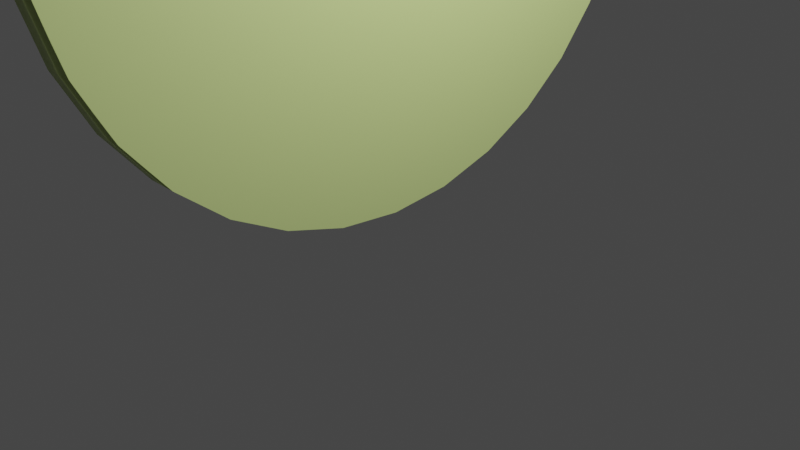 # Source: Jam_Lab_Multimedia.blend  (saved by Blender 3.1.7; exported with 4.5.12 LTS)
import bpy
from mathutils import Matrix  # noqa: F401  (used for matrix-valued properties, if any)

bpy.ops.wm.read_factory_settings(use_empty=True)
scene = bpy.context.scene
scene.name = 'Scene'

# ---- collections
col_collection = bpy.data.collections.new('Collection'); scene.collection.children.link(col_collection)

# ---- materials (node trees are filled in below, after node groups)
mat_material_006 = bpy.data.materials.new('Material.006')
mat_material_006.use_transparent_shadow = False
mat_material_003 = bpy.data.materials.new('Material.003')
mat_material_003.use_transparent_shadow = False
mat_material_001 = bpy.data.materials.new('Material.001')
mat_material_001.use_transparent_shadow = False
mat_material_002 = bpy.data.materials.new('Material.002')
mat_material_002.use_transparent_shadow = False
mat_material_005 = bpy.data.materials.new('Material.005')
mat_material_005.use_transparent_shadow = False

# ---- material node trees
mat_material_006.use_nodes = True; mat_material_006.node_tree.nodes.clear()
_N = mat_material_006.node_tree.nodes; _L = mat_material_006.node_tree.links
n0 = _N.new('ShaderNodeBsdfPrincipled'); n0.name = 'Principled BSDF'; n0.location = (10, 300)
n0.distribution = 'GGX'
n0.subsurface_method = 'RANDOM_WALK_SKIN'
n0.inputs[0].default_value = (0.8087, 1.0, 0.3685, 1.0)
n0.inputs[3].default_value = 1.45
n0.inputs[27].default_value = (0.0, 0.0, 0.0, 1.0)
n0.inputs[28].default_value = 1.0
n1 = _N.new('ShaderNodeOutputMaterial'); n1.name = 'Material Output'; n1.location = (300, 300)
_L.new(n0.outputs[0], n1.inputs[0])
n1.is_active_output = True
mat_material_003.use_nodes = True; mat_material_003.node_tree.nodes.clear()
_N = mat_material_003.node_tree.nodes; _L = mat_material_003.node_tree.links
n0 = _N.new('ShaderNodeBsdfPrincipled'); n0.name = 'Principled BSDF'; n0.location = (10, 300)
n0.distribution = 'GGX'
n0.subsurface_method = 'RANDOM_WALK_SKIN'
n0.inputs[0].default_value = (0.448, 0.4085, 0.1054, 1.0)
n0.inputs[3].default_value = 1.45
n0.inputs[27].default_value = (0.0, 0.0, 0.0, 1.0)
n0.inputs[28].default_value = 1.0
n1 = _N.new('ShaderNodeOutputMaterial'); n1.name = 'Material Output'; n1.location = (300, 300)
_L.new(n0.outputs[0], n1.inputs[0])
n1.is_active_output = True
mat_material_001.use_nodes = True; mat_material_001.node_tree.nodes.clear()
_N = mat_material_001.node_tree.nodes; _L = mat_material_001.node_tree.links
n0 = _N.new('ShaderNodeBsdfPrincipled'); n0.name = 'Principled BSDF'; n0.location = (10, 300)
n0.distribution = 'GGX'
n0.subsurface_method = 'RANDOM_WALK_SKIN'
n0.inputs[0].default_value = (0.448, 0.3364, 0.0, 1.0)
n0.inputs[3].default_value = 1.45
n0.inputs[27].default_value = (0.0, 0.0, 0.0, 1.0)
n0.inputs[28].default_value = 1.0
n1 = _N.new('ShaderNodeOutputMaterial'); n1.name = 'Material Output'; n1.location = (300, 300)
_L.new(n0.outputs[0], n1.inputs[0])
n1.is_active_output = True
mat_material_002.use_nodes = True; mat_material_002.node_tree.nodes.clear()
_N = mat_material_002.node_tree.nodes; _L = mat_material_002.node_tree.links
n0 = _N.new('ShaderNodeBsdfPrincipled'); n0.name = 'Principled BSDF'; n0.location = (10, 300)
n0.distribution = 'GGX'
n0.subsurface_method = 'RANDOM_WALK_SKIN'
n0.inputs[0].default_value = (0.134, 0.2515, 0.2738, 1.0)
n0.inputs[3].default_value = 1.45
n0.inputs[27].default_value = (0.0, 0.0, 0.0, 1.0)
n0.inputs[28].default_value = 1.0
n1 = _N.new('ShaderNodeOutputMaterial'); n1.name = 'Material Output'; n1.location = (300, 300)
_L.new(n0.outputs[0], n1.inputs[0])
n1.is_active_output = True
mat_material_005.use_nodes = True; mat_material_005.node_tree.nodes.clear()
_N = mat_material_005.node_tree.nodes; _L = mat_material_005.node_tree.links
n0 = _N.new('ShaderNodeBsdfPrincipled'); n0.name = 'Principled BSDF'; n0.location = (10, 300)
n0.distribution = 'GGX'
n0.subsurface_method = 'RANDOM_WALK_SKIN'
n0.inputs[0].default_value = (0.01739, 0.01739, 0.01739, 1.0)
n0.inputs[3].default_value = 1.45
n0.inputs[27].default_value = (0.0, 0.0, 0.0, 1.0)
n0.inputs[28].default_value = 1.0
n1 = _N.new('ShaderNodeOutputMaterial'); n1.name = 'Material Output'; n1.location = (300, 300)
_L.new(n0.outputs[0], n1.inputs[0])
n1.is_active_output = True

# ---- world
world_world = bpy.data.worlds.new('World'); scene.world = world_world
world_world.use_nodes = True; world_world.node_tree.nodes.clear()
_N = world_world.node_tree.nodes; _L = world_world.node_tree.links
n0 = _N.new('ShaderNodeOutputWorld'); n0.name = 'World Output'; n0.location = (300, 300)
n1 = _N.new('ShaderNodeBackground'); n1.name = 'Background'; n1.location = (10, 300)
n1.inputs[0].default_value = (0.05088, 0.05088, 0.05088, 1.0)
_L.new(n1.outputs[0], n0.inputs[0])
n0.is_active_output = True
world_world.color = (0.05088, 0.05088, 0.05088)
world_world.use_sun_shadow = False
world_world.sun_shadow_jitter_overblur = 0.0

# ---- cameras
cam_camera = bpy.data.cameras.new('Camera')
cam_camera.clip_end = 100.0
cam_camera.ortho_scale = 7.314

# ---- lights
light_light = bpy.data.lights.new('Light', 'POINT')
light_light.transmission_factor = 0.0
light_light.energy = 1000.0
light_light.shadow_soft_size = 0.1
light_light.shadow_maximum_resolution = 0.006
light_light.use_absolute_resolution = True

# ---- meshes
me_cylinder = bpy.data.meshes.new('Cylinder')
me_cylinder.from_pydata([(0.0, 1.0, -1.0), (0.0, 1.0, 1.0), (0.1951, 0.9808, -1.0), (0.1951, 0.9808, 1.0), (0.3827, 0.9239, -1.0), (0.3827, 0.9239, 1.0), (0.5556, 0.8315, -1.0), (0.5556, 0.8315, 1.0), (0.7071, 0.7071, -1.0), (0.7071, 0.7071, 1.0), (0.8315, 0.5556, -1.0), (0.8315, 0.5556, 1.0), (0.9239, 0.3827, -1.0), (0.9239, 0.3827, 1.0), (0.9808, 0.1951, -1.0), (0.9808, 0.1951, 1.0), (1.0, -4.371e-08, -1.0), (1.0, -4.371e-08, 1.0), (0.9808, -0.1951, -1.0), (0.9808, -0.1951, 1.0), (0.9239, -0.3827, -1.0), (0.9239, -0.3827, 1.0), (0.8315, -0.5556, -1.0), (0.8315, -0.5556, 1.0), (0.7071, -0.7071, -1.0), (0.7071, -0.7071, 1.0), (0.5556, -0.8315, -1.0), (0.5556, -0.8315, 1.0), (0.3827, -0.9239, -1.0), (0.3827, -0.9239, 1.0), (0.1951, -0.9808, -1.0), (0.1951, -0.9808, 1.0), (-8.742e-08, -1.0, -1.0), (-8.742e-08, -1.0, 1.0), (-0.1951, -0.9808, -1.0), (-0.1951, -0.9808, 1.0), (-0.3827, -0.9239, -1.0), (-0.3827, -0.9239, 1.0), (-0.5556, -0.8315, -1.0), (-0.5556, -0.8315, 1.0), (-0.7071, -0.7071, -1.0), (-0.7071, -0.7071, 1.0), (-0.8315, -0.5556, -1.0), (-0.8315, -0.5556, 1.0), (-0.9239, -0.3827, -1.0), (-0.9239, -0.3827, 1.0), (-0.9808, -0.1951, -1.0), (-0.9808, -0.1951, 1.0), (-1.0, 1.192e-08, -1.0), (-1.0, 1.192e-08, 1.0), (-0.9808, 0.1951, -1.0), (-0.9808, 0.1951, 1.0), (-0.9239, 0.3827, -1.0), (-0.9239, 0.3827, 1.0), (-0.8315, 0.5556, -1.0), (-0.8315, 0.5556, 1.0), (-0.7071, 0.7071, -1.0), (-0.7071, 0.7071, 1.0), (-0.5556, 0.8315, -1.0), (-0.5556, 0.8315, 1.0), (-0.3827, 0.9239, -1.0), (-0.3827, 0.9239, 1.0), (-0.1951, 0.9808, -1.0), (-0.1951, 0.9808, 1.0)], [], [(0, 1, 3, 2), (2, 3, 5, 4), (4, 5, 7, 6), (6, 7, 9, 8), (8, 9, 11, 10), (10, 11, 13, 12), (12, 13, 15, 14), (14, 15, 17, 16), (16, 17, 19, 18), (18, 19, 21, 20), (20, 21, 23, 22), (22, 23, 25, 24), (24, 25, 27, 26), (26, 27, 29, 28), (28, 29, 31, 30), (30, 31, 33, 32), (32, 33, 35, 34), (34, 35, 37, 36), (36, 37, 39, 38), (38, 39, 41, 40), (40, 41, 43, 42), (42, 43, 45, 44), (44, 45, 47, 46), (46, 47, 49, 48), (48, 49, 51, 50), (50, 51, 53, 52), (52, 53, 55, 54), (54, 55, 57, 56), (56, 57, 59, 58), (58, 59, 61, 60), (3, 1, 63, 61, 59, 57, 55, 53, 51, 49, 47, 45, 43, 41, 39, 37, 35, 33, 31, 29, 27, 25, 23, 21, 19, 17, 15, 13, 11, 9, 7, 5), (60, 61, 63, 62), (62, 63, 1, 0), (0, 2, 4, 6, 8, 10, 12, 14, 16, 18, 20, 22, 24, 26, 28, 30, 32, 34, 36, 38, 40, 42, 44, 46, 48, 50, 52, 54, 56, 58, 60, 62)])
me_cylinder.polygons.foreach_set('use_smooth', [True] * 34)
me_cylinder.polygons.foreach_set('material_index', [1, 1, 1, 1, 1, 1, 1, 1, 1, 1, 1, 1, 1, 1, 1, 1, 1, 1, 1, 1, 1, 1, 1, 1, 1, 1, 1, 1, 1, 1, 0, 1, 1, 0])
_uv = me_cylinder.uv_layers.new(name='UVMap')
_uv.uv.foreach_set('vector', [1.0, 0.5, 1.0, 1.0, 0.9688, 1.0, 0.9688, 0.5, 0.9688, 0.5, 0.9688, 1.0, 0.9375, 1.0, 0.9375, 0.5, 0.9375, 0.5, 0.9375, 1.0, 0.9062, 1.0, 0.9062, 0.5, 0.9062, 0.5, 0.9062, 1.0, 0.875, 1.0, 0.875, 0.5, 0.875, 0.5, 0.875, 1.0, 0.8438, 1.0, 0.8438, 0.5, 0.8438, 0.5, 0.8438, 1.0, 0.8125, 1.0, 0.8125, 0.5, 0.8125, 0.5, 0.8125, 1.0, 0.7812, 1.0, 0.7812, 0.5, 0.7812, 0.5, 0.7812, 1.0, 0.75, 1.0, 0.75, 0.5, 0.75, 0.5, 0.75, 1.0, 0.7188, 1.0, 0.7188, 0.5, 0.7188, 0.5, 0.7188, 1.0, 0.6875, 1.0, 0.6875, 0.5, 0.6875, 0.5, 0.6875, 1.0, 0.6562, 1.0, 0.6562, 0.5, 0.6562, 0.5, 0.6562, 1.0, 0.625, 1.0, 0.625, 0.5, 0.625, 0.5, 0.625, 1.0, 0.5938, 1.0, 0.5938, 0.5, 0.5938, 0.5, 0.5938, 1.0, 0.5625, 1.0, 0.5625, 0.5, 0.5625, 0.5, 0.5625, 1.0, 0.5312, 1.0, 0.5312, 0.5, 0.5312, 0.5, 0.5312, 1.0, 0.5, 1.0, 0.5, 0.5, 0.5, 0.5, 0.5, 1.0, 0.4688, 1.0, 0.4688, 0.5, 0.4688, 0.5, 0.4688, 1.0, 0.4375, 1.0, 0.4375, 0.5, 0.4375, 0.5, 0.4375, 1.0, 0.4062, 1.0, 0.4062, 0.5, 0.4062, 0.5, 0.4062, 1.0, 0.375, 1.0, 0.375, 0.5, 0.375, 0.5, 0.375, 1.0, 0.3438, 1.0, 0.3438, 0.5, 0.3438, 0.5, 0.3438, 1.0, 0.3125, 1.0, 0.3125, 0.5, 0.3125, 0.5, 0.3125, 1.0, 0.2812, 1.0, 0.2812, 0.5, 0.2812, 0.5, 0.2812, 1.0, 0.25, 1.0, 0.25, 0.5, 0.25, 0.5, 0.25, 1.0, 0.2188, 1.0, 0.2188, 0.5, 0.2188, 0.5, 0.2188, 1.0, 0.1875, 1.0, 0.1875, 0.5, 0.1875, 0.5, 0.1875, 1.0, 0.1562, 1.0, 0.1562, 0.5, 0.1562, 0.5, 0.1562, 1.0, 0.125, 1.0, 0.125, 0.5, 0.125, 0.5, 0.125, 1.0, 0.09375, 1.0, 0.09375, 0.5, 0.09375, 0.5, 0.09375, 1.0, 0.0625, 1.0, 0.0625, 0.5, 0.2968, 0.4854, 0.25, 0.49, 0.2032, 0.4854, 0.1582, 0.4717, 0.1167, 0.4496, 0.08029, 0.4197, 0.05045, 0.3833, 0.02827, 0.3418, 0.01461, 0.2968, 0.01, 0.25, 0.01461, 0.2032, 0.02827, 0.1582, 0.05045, 0.1167, 0.08029, 0.08029, 0.1167, 0.05045, 0.1582, 0.02827, 0.2032, 0.01461, 0.25, 0.01, 0.2968, 0.01461, 0.3418, 0.02827, 0.3833, 0.05045, 0.4197, 0.08029, 0.4496, 0.1167, 0.4717, 0.1582, 0.4854, 0.2032, 0.49, 0.25, 0.4854, 0.2968, 0.4717, 0.3418, 0.4496, 0.3833, 0.4197, 0.4197, 0.3833, 0.4496, 0.3418, 0.4717, 0.0625, 0.5, 0.0625, 1.0, 0.03125, 1.0, 0.03125, 0.5, 0.03125, 0.5, 0.03125, 1.0, 0.0, 1.0, 0.0, 0.5, 0.75, 0.49, 0.7968, 0.4854, 0.8418, 0.4717, 0.8833, 0.4496, 0.9197, 0.4197, 0.9496, 0.3833, 0.9717, 0.3418, 0.9854, 0.2968, 0.99, 0.25, 0.9854, 0.2032, 0.9717, 0.1582, 0.9496, 0.1167, 0.9197, 0.08029, 0.8833, 0.05045, 0.8418, 0.02827, 0.7968, 0.01461, 0.75, 0.01, 0.7032, 0.01461, 0.6582, 0.02827, 0.6167, 0.05045, 0.5803, 0.08029, 0.5504, 0.1167, 0.5283, 0.1582, 0.5146, 0.2032, 0.51, 0.25, 0.5146, 0.2968, 0.5283, 0.3418, 0.5504, 0.3833, 0.5803, 0.4197, 0.6167, 0.4496, 0.6582, 0.4717, 0.7032, 0.4854])
me_cylinder.materials.append(mat_material_006)
me_cylinder.materials.append(mat_material_003)
me_cylinder.use_remesh_fix_poles = True
me_cylinder.use_remesh_preserve_attributes = False
me_cylinder.update()
me_cylinder_001 = bpy.data.meshes.new('Cylinder.001')
me_cylinder_001.from_pydata([(0.0, 1.0, -1.0), (0.0, 1.0, 1.0), (0.1951, 0.9808, -1.0), (0.1951, 0.9808, 1.0), (0.3827, 0.9239, -1.0), (0.3827, 0.9239, 1.0), (0.5556, 0.8315, -1.0), (0.5556, 0.8315, 1.0), (0.7071, 0.7071, -1.0), (0.7071, 0.7071, 1.0), (0.8315, 0.5556, -1.0), (0.8315, 0.5556, 1.0), (0.9239, 0.3827, -1.0), (0.9239, 0.3827, 1.0), (0.9808, 0.1951, -1.0), (0.9808, 0.1951, 1.0), (1.0, -4.371e-08, -1.0), (1.0, -4.371e-08, 1.0), (0.9808, -0.1951, -1.0), (0.9808, -0.1951, 1.0), (0.9239, -0.3827, -1.0), (0.9239, -0.3827, 1.0), (0.8315, -0.5556, -1.0), (0.8315, -0.5556, 1.0), (0.7071, -0.7071, -1.0), (0.7071, -0.7071, 1.0), (0.5556, -0.8315, -1.0), (0.5556, -0.8315, 1.0), (0.3827, -0.9239, -1.0), (0.3827, -0.9239, 1.0), (0.1951, -0.9808, -1.0), (0.1951, -0.9808, 1.0), (-8.742e-08, -1.0, -1.0), (-8.742e-08, -1.0, 1.0), (-0.1951, -0.9808, -1.0), (-0.1951, -0.9808, 1.0), (-0.3827, -0.9239, -1.0), (-0.3827, -0.9239, 1.0), (-0.5556, -0.8315, -1.0), (-0.5556, -0.8315, 1.0), (-0.7071, -0.7071, -1.0), (-0.7071, -0.7071, 1.0), (-0.8315, -0.5556, -1.0), (-0.8315, -0.5556, 1.0), (-0.9239, -0.3827, -1.0), (-0.9239, -0.3827, 1.0), (-0.9808, -0.1951, -1.0), (-0.9808, -0.1951, 1.0), (-1.0, 1.192e-08, -1.0), (-1.0, 1.192e-08, 1.0), (-0.9808, 0.1951, -1.0), (-0.9808, 0.1951, 1.0), (-0.9239, 0.3827, -1.0), (-0.9239, 0.3827, 1.0), (-0.8315, 0.5556, -1.0), (-0.8315, 0.5556, 1.0), (-0.7071, 0.7071, -1.0), (-0.7071, 0.7071, 1.0), (-0.5556, 0.8315, -1.0), (-0.5556, 0.8315, 1.0), (-0.3827, 0.9239, -1.0), (-0.3827, 0.9239, 1.0), (-0.1951, 0.9808, -1.0), (-0.1951, 0.9808, 1.0)], [], [(0, 1, 3, 2), (2, 3, 5, 4), (4, 5, 7, 6), (6, 7, 9, 8), (8, 9, 11, 10), (10, 11, 13, 12), (12, 13, 15, 14), (14, 15, 17, 16), (16, 17, 19, 18), (18, 19, 21, 20), (20, 21, 23, 22), (22, 23, 25, 24), (24, 25, 27, 26), (26, 27, 29, 28), (28, 29, 31, 30), (30, 31, 33, 32), (32, 33, 35, 34), (34, 35, 37, 36), (36, 37, 39, 38), (38, 39, 41, 40), (40, 41, 43, 42), (42, 43, 45, 44), (44, 45, 47, 46), (46, 47, 49, 48), (48, 49, 51, 50), (50, 51, 53, 52), (52, 53, 55, 54), (54, 55, 57, 56), (56, 57, 59, 58), (58, 59, 61, 60), (3, 1, 63, 61, 59, 57, 55, 53, 51, 49, 47, 45, 43, 41, 39, 37, 35, 33, 31, 29, 27, 25, 23, 21, 19, 17, 15, 13, 11, 9, 7, 5), (60, 61, 63, 62), (62, 63, 1, 0), (0, 2, 4, 6, 8, 10, 12, 14, 16, 18, 20, 22, 24, 26, 28, 30, 32, 34, 36, 38, 40, 42, 44, 46, 48, 50, 52, 54, 56, 58, 60, 62)])
_uv = me_cylinder_001.uv_layers.new(name='UVMap')
_uv.uv.foreach_set('vector', [1.0, 0.5, 1.0, 1.0, 0.9688, 1.0, 0.9688, 0.5, 0.9688, 0.5, 0.9688, 1.0, 0.9375, 1.0, 0.9375, 0.5, 0.9375, 0.5, 0.9375, 1.0, 0.9062, 1.0, 0.9062, 0.5, 0.9062, 0.5, 0.9062, 1.0, 0.875, 1.0, 0.875, 0.5, 0.875, 0.5, 0.875, 1.0, 0.8438, 1.0, 0.8438, 0.5, 0.8438, 0.5, 0.8438, 1.0, 0.8125, 1.0, 0.8125, 0.5, 0.8125, 0.5, 0.8125, 1.0, 0.7812, 1.0, 0.7812, 0.5, 0.7812, 0.5, 0.7812, 1.0, 0.75, 1.0, 0.75, 0.5, 0.75, 0.5, 0.75, 1.0, 0.7188, 1.0, 0.7188, 0.5, 0.7188, 0.5, 0.7188, 1.0, 0.6875, 1.0, 0.6875, 0.5, 0.6875, 0.5, 0.6875, 1.0, 0.6562, 1.0, 0.6562, 0.5, 0.6562, 0.5, 0.6562, 1.0, 0.625, 1.0, 0.625, 0.5, 0.625, 0.5, 0.625, 1.0, 0.5938, 1.0, 0.5938, 0.5, 0.5938, 0.5, 0.5938, 1.0, 0.5625, 1.0, 0.5625, 0.5, 0.5625, 0.5, 0.5625, 1.0, 0.5312, 1.0, 0.5312, 0.5, 0.5312, 0.5, 0.5312, 1.0, 0.5, 1.0, 0.5, 0.5, 0.5, 0.5, 0.5, 1.0, 0.4688, 1.0, 0.4688, 0.5, 0.4688, 0.5, 0.4688, 1.0, 0.4375, 1.0, 0.4375, 0.5, 0.4375, 0.5, 0.4375, 1.0, 0.4062, 1.0, 0.4062, 0.5, 0.4062, 0.5, 0.4062, 1.0, 0.375, 1.0, 0.375, 0.5, 0.375, 0.5, 0.375, 1.0, 0.3438, 1.0, 0.3438, 0.5, 0.3438, 0.5, 0.3438, 1.0, 0.3125, 1.0, 0.3125, 0.5, 0.3125, 0.5, 0.3125, 1.0, 0.2812, 1.0, 0.2812, 0.5, 0.2812, 0.5, 0.2812, 1.0, 0.25, 1.0, 0.25, 0.5, 0.25, 0.5, 0.25, 1.0, 0.2188, 1.0, 0.2188, 0.5, 0.2188, 0.5, 0.2188, 1.0, 0.1875, 1.0, 0.1875, 0.5, 0.1875, 0.5, 0.1875, 1.0, 0.1562, 1.0, 0.1562, 0.5, 0.1562, 0.5, 0.1562, 1.0, 0.125, 1.0, 0.125, 0.5, 0.125, 0.5, 0.125, 1.0, 0.09375, 1.0, 0.09375, 0.5, 0.09375, 0.5, 0.09375, 1.0, 0.0625, 1.0, 0.0625, 0.5, 0.2968, 0.4854, 0.25, 0.49, 0.2032, 0.4854, 0.1582, 0.4717, 0.1167, 0.4496, 0.08029, 0.4197, 0.05045, 0.3833, 0.02827, 0.3418, 0.01461, 0.2968, 0.01, 0.25, 0.01461, 0.2032, 0.02827, 0.1582, 0.05045, 0.1167, 0.08029, 0.08029, 0.1167, 0.05045, 0.1582, 0.02827, 0.2032, 0.01461, 0.25, 0.01, 0.2968, 0.01461, 0.3418, 0.02827, 0.3833, 0.05045, 0.4197, 0.08029, 0.4496, 0.1167, 0.4717, 0.1582, 0.4854, 0.2032, 0.49, 0.25, 0.4854, 0.2968, 0.4717, 0.3418, 0.4496, 0.3833, 0.4197, 0.4197, 0.3833, 0.4496, 0.3418, 0.4717, 0.0625, 0.5, 0.0625, 1.0, 0.03125, 1.0, 0.03125, 0.5, 0.03125, 0.5, 0.03125, 1.0, 0.0, 1.0, 0.0, 0.5, 0.75, 0.49, 0.7968, 0.4854, 0.8418, 0.4717, 0.8833, 0.4496, 0.9197, 0.4197, 0.9496, 0.3833, 0.9717, 0.3418, 0.9854, 0.2968, 0.99, 0.25, 0.9854, 0.2032, 0.9717, 0.1582, 0.9496, 0.1167, 0.9197, 0.08029, 0.8833, 0.05045, 0.8418, 0.02827, 0.7968, 0.01461, 0.75, 0.01, 0.7032, 0.01461, 0.6582, 0.02827, 0.6167, 0.05045, 0.5803, 0.08029, 0.5504, 0.1167, 0.5283, 0.1582, 0.5146, 0.2032, 0.51, 0.25, 0.5146, 0.2968, 0.5283, 0.3418, 0.5504, 0.3833, 0.5803, 0.4197, 0.6167, 0.4496, 0.6582, 0.4717, 0.7032, 0.4854])
me_cylinder_001.materials.append(mat_material_002)
me_cylinder_001.use_remesh_fix_poles = True
me_cylinder_001.use_remesh_preserve_attributes = False
me_cylinder_001.update()
me_cube_001 = bpy.data.meshes.new('Cube.001')
me_cube_001.from_pydata([(-1.0, -1.0, -1.0), (-1.0, -1.0, 1.0), (-1.0, 1.0, -1.0), (-1.0, 1.0, 1.0), (1.0, -1.0, -1.0), (1.0, -1.0, 1.0), (1.0, 1.0, -1.0), (1.0, 1.0, 1.0)], [], [(0, 1, 3, 2), (2, 3, 7, 6), (6, 7, 5, 4), (4, 5, 1, 0), (2, 6, 4, 0), (7, 3, 1, 5)])
_uv = me_cube_001.uv_layers.new(name='UVMap')
_uv.uv.foreach_set('vector', [0.375, 0.0, 0.625, 0.0, 0.625, 0.25, 0.375, 0.25, 0.375, 0.25, 0.625, 0.25, 0.625, 0.5, 0.375, 0.5, 0.375, 0.5, 0.625, 0.5, 0.625, 0.75, 0.375, 0.75, 0.375, 0.75, 0.625, 0.75, 0.625, 1.0, 0.375, 1.0, 0.125, 0.5, 0.375, 0.5, 0.375, 0.75, 0.125, 0.75, 0.625, 0.5, 0.875, 0.5, 0.875, 0.75, 0.625, 0.75])
me_cube_001.materials.append(mat_material_005)
me_cube_001.use_remesh_fix_poles = True
me_cube_001.use_remesh_preserve_attributes = False
me_cube_001.update()
me_cube_002 = bpy.data.meshes.new('Cube.002')
me_cube_002.from_pydata([(-1.0, -1.0, -1.0), (-1.0, -1.0, 1.0), (-1.0, 1.0, -1.0), (-1.0, 1.0, 1.0), (1.0, -1.0, -1.0), (1.0, -1.0, 1.0), (1.0, 1.0, -1.0), (1.0, 1.0, 1.0)], [], [(0, 1, 3, 2), (2, 3, 7, 6), (6, 7, 5, 4), (4, 5, 1, 0), (2, 6, 4, 0), (7, 3, 1, 5)])
_uv = me_cube_002.uv_layers.new(name='UVMap')
_uv.uv.foreach_set('vector', [0.375, 0.0, 0.625, 0.0, 0.625, 0.25, 0.375, 0.25, 0.375, 0.25, 0.625, 0.25, 0.625, 0.5, 0.375, 0.5, 0.375, 0.5, 0.625, 0.5, 0.625, 0.75, 0.375, 0.75, 0.375, 0.75, 0.625, 0.75, 0.625, 1.0, 0.375, 1.0, 0.125, 0.5, 0.375, 0.5, 0.375, 0.75, 0.125, 0.75, 0.625, 0.5, 0.875, 0.5, 0.875, 0.75, 0.625, 0.75])
me_cube_002.materials.append(mat_material_005)
me_cube_002.use_remesh_fix_poles = True
me_cube_002.use_remesh_preserve_attributes = False
me_cube_002.update()
me_cube_003 = bpy.data.meshes.new('Cube.003')
me_cube_003.from_pydata([(-1.0, -1.0, -1.0), (-1.0, -1.0, 1.0), (-1.0, 1.0, -1.0), (-1.0, 1.0, 1.0), (1.0, -1.0, -1.0), (1.0, -1.0, 1.0), (1.0, 1.0, -1.0), (1.0, 1.0, 1.0)], [], [(0, 1, 3, 2), (2, 3, 7, 6), (6, 7, 5, 4), (4, 5, 1, 0), (2, 6, 4, 0), (7, 3, 1, 5)])
_uv = me_cube_003.uv_layers.new(name='UVMap')
_uv.uv.foreach_set('vector', [0.375, 0.0, 0.625, 0.0, 0.625, 0.25, 0.375, 0.25, 0.375, 0.25, 0.625, 0.25, 0.625, 0.5, 0.375, 0.5, 0.375, 0.5, 0.625, 0.5, 0.625, 0.75, 0.375, 0.75, 0.375, 0.75, 0.625, 0.75, 0.625, 1.0, 0.375, 1.0, 0.125, 0.5, 0.375, 0.5, 0.375, 0.75, 0.125, 0.75, 0.625, 0.5, 0.875, 0.5, 0.875, 0.75, 0.625, 0.75])
me_cube_003.materials.append(mat_material_005)
me_cube_003.use_remesh_fix_poles = True
me_cube_003.use_remesh_preserve_attributes = False
me_cube_003.update()
me_cylinder_002 = bpy.data.meshes.new('Cylinder.002')
me_cylinder_002.from_pydata([(0.0, 1.0, -1.0), (0.0, 1.0, 1.0), (0.1951, 0.9808, -1.0), (0.1951, 0.9808, 1.0), (0.3827, 0.9239, -1.0), (0.3827, 0.9239, 1.0), (0.5556, 0.8315, -1.0), (0.5556, 0.8315, 1.0), (0.7071, 0.7071, -1.0), (0.7071, 0.7071, 1.0), (0.8315, 0.5556, -1.0), (0.8315, 0.5556, 1.0), (0.9239, 0.3827, -1.0), (0.9239, 0.3827, 1.0), (0.9808, 0.1951, -1.0), (0.9808, 0.1951, 1.0), (1.0, -4.371e-08, -1.0), (1.0, -4.371e-08, 1.0), (0.9808, -0.1951, -1.0), (0.9808, -0.1951, 1.0), (0.9239, -0.3827, -1.0), (0.9239, -0.3827, 1.0), (0.8315, -0.5556, -1.0), (0.8315, -0.5556, 1.0), (0.7071, -0.7071, -1.0), (0.7071, -0.7071, 1.0), (0.5556, -0.8315, -1.0), (0.5556, -0.8315, 1.0), (0.3827, -0.9239, -1.0), (0.3827, -0.9239, 1.0), (0.1951, -0.9808, -1.0), (0.1951, -0.9808, 1.0), (-8.742e-08, -1.0, -1.0), (-8.742e-08, -1.0, 1.0), (-0.1951, -0.9808, -1.0), (-0.1951, -0.9808, 1.0), (-0.3827, -0.9239, -1.0), (-0.3827, -0.9239, 1.0), (-0.5556, -0.8315, -1.0), (-0.5556, -0.8315, 1.0), (-0.7071, -0.7071, -1.0), (-0.7071, -0.7071, 1.0), (-0.8315, -0.5556, -1.0), (-0.8315, -0.5556, 1.0), (-0.9239, -0.3827, -1.0), (-0.9239, -0.3827, 1.0), (-0.9808, -0.1951, -1.0), (-0.9808, -0.1951, 1.0), (-1.0, 1.192e-08, -1.0), (-1.0, 1.192e-08, 1.0), (-0.9808, 0.1951, -1.0), (-0.9808, 0.1951, 1.0), (-0.9239, 0.3827, -1.0), (-0.9239, 0.3827, 1.0), (-0.8315, 0.5556, -1.0), (-0.8315, 0.5556, 1.0), (-0.7071, 0.7071, -1.0), (-0.7071, 0.7071, 1.0), (-0.5556, 0.8315, -1.0), (-0.5556, 0.8315, 1.0), (-0.3827, 0.9239, -1.0), (-0.3827, 0.9239, 1.0), (-0.1951, 0.9808, -1.0), (-0.1951, 0.9808, 1.0)], [], [(0, 1, 3, 2), (2, 3, 5, 4), (4, 5, 7, 6), (6, 7, 9, 8), (8, 9, 11, 10), (10, 11, 13, 12), (12, 13, 15, 14), (14, 15, 17, 16), (16, 17, 19, 18), (18, 19, 21, 20), (20, 21, 23, 22), (22, 23, 25, 24), (24, 25, 27, 26), (26, 27, 29, 28), (28, 29, 31, 30), (30, 31, 33, 32), (32, 33, 35, 34), (34, 35, 37, 36), (36, 37, 39, 38), (38, 39, 41, 40), (40, 41, 43, 42), (42, 43, 45, 44), (44, 45, 47, 46), (46, 47, 49, 48), (48, 49, 51, 50), (50, 51, 53, 52), (52, 53, 55, 54), (54, 55, 57, 56), (56, 57, 59, 58), (58, 59, 61, 60), (3, 1, 63, 61, 59, 57, 55, 53, 51, 49, 47, 45, 43, 41, 39, 37, 35, 33, 31, 29, 27, 25, 23, 21, 19, 17, 15, 13, 11, 9, 7, 5), (60, 61, 63, 62), (62, 63, 1, 0), (0, 2, 4, 6, 8, 10, 12, 14, 16, 18, 20, 22, 24, 26, 28, 30, 32, 34, 36, 38, 40, 42, 44, 46, 48, 50, 52, 54, 56, 58, 60, 62)])
me_cylinder_002.polygons.foreach_set('use_smooth', [True] * 34)
_uv = me_cylinder_002.uv_layers.new(name='UVMap')
_uv.uv.foreach_set('vector', [1.0, 0.5, 1.0, 1.0, 0.9688, 1.0, 0.9688, 0.5, 0.9688, 0.5, 0.9688, 1.0, 0.9375, 1.0, 0.9375, 0.5, 0.9375, 0.5, 0.9375, 1.0, 0.9062, 1.0, 0.9062, 0.5, 0.9062, 0.5, 0.9062, 1.0, 0.875, 1.0, 0.875, 0.5, 0.875, 0.5, 0.875, 1.0, 0.8438, 1.0, 0.8438, 0.5, 0.8438, 0.5, 0.8438, 1.0, 0.8125, 1.0, 0.8125, 0.5, 0.8125, 0.5, 0.8125, 1.0, 0.7812, 1.0, 0.7812, 0.5, 0.7812, 0.5, 0.7812, 1.0, 0.75, 1.0, 0.75, 0.5, 0.75, 0.5, 0.75, 1.0, 0.7188, 1.0, 0.7188, 0.5, 0.7188, 0.5, 0.7188, 1.0, 0.6875, 1.0, 0.6875, 0.5, 0.6875, 0.5, 0.6875, 1.0, 0.6562, 1.0, 0.6562, 0.5, 0.6562, 0.5, 0.6562, 1.0, 0.625, 1.0, 0.625, 0.5, 0.625, 0.5, 0.625, 1.0, 0.5938, 1.0, 0.5938, 0.5, 0.5938, 0.5, 0.5938, 1.0, 0.5625, 1.0, 0.5625, 0.5, 0.5625, 0.5, 0.5625, 1.0, 0.5312, 1.0, 0.5312, 0.5, 0.5312, 0.5, 0.5312, 1.0, 0.5, 1.0, 0.5, 0.5, 0.5, 0.5, 0.5, 1.0, 0.4688, 1.0, 0.4688, 0.5, 0.4688, 0.5, 0.4688, 1.0, 0.4375, 1.0, 0.4375, 0.5, 0.4375, 0.5, 0.4375, 1.0, 0.4062, 1.0, 0.4062, 0.5, 0.4062, 0.5, 0.4062, 1.0, 0.375, 1.0, 0.375, 0.5, 0.375, 0.5, 0.375, 1.0, 0.3438, 1.0, 0.3438, 0.5, 0.3438, 0.5, 0.3438, 1.0, 0.3125, 1.0, 0.3125, 0.5, 0.3125, 0.5, 0.3125, 1.0, 0.2812, 1.0, 0.2812, 0.5, 0.2812, 0.5, 0.2812, 1.0, 0.25, 1.0, 0.25, 0.5, 0.25, 0.5, 0.25, 1.0, 0.2188, 1.0, 0.2188, 0.5, 0.2188, 0.5, 0.2188, 1.0, 0.1875, 1.0, 0.1875, 0.5, 0.1875, 0.5, 0.1875, 1.0, 0.1562, 1.0, 0.1562, 0.5, 0.1562, 0.5, 0.1562, 1.0, 0.125, 1.0, 0.125, 0.5, 0.125, 0.5, 0.125, 1.0, 0.09375, 1.0, 0.09375, 0.5, 0.09375, 0.5, 0.09375, 1.0, 0.0625, 1.0, 0.0625, 0.5, 0.2968, 0.4854, 0.25, 0.49, 0.2032, 0.4854, 0.1582, 0.4717, 0.1167, 0.4496, 0.08029, 0.4197, 0.05045, 0.3833, 0.02827, 0.3418, 0.01461, 0.2968, 0.01, 0.25, 0.01461, 0.2032, 0.02827, 0.1582, 0.05045, 0.1167, 0.08029, 0.08029, 0.1167, 0.05045, 0.1582, 0.02827, 0.2032, 0.01461, 0.25, 0.01, 0.2968, 0.01461, 0.3418, 0.02827, 0.3833, 0.05045, 0.4197, 0.08029, 0.4496, 0.1167, 0.4717, 0.1582, 0.4854, 0.2032, 0.49, 0.25, 0.4854, 0.2968, 0.4717, 0.3418, 0.4496, 0.3833, 0.4197, 0.4197, 0.3833, 0.4496, 0.3418, 0.4717, 0.0625, 0.5, 0.0625, 1.0, 0.03125, 1.0, 0.03125, 0.5, 0.03125, 0.5, 0.03125, 1.0, 0.0, 1.0, 0.0, 0.5, 0.75, 0.49, 0.7968, 0.4854, 0.8418, 0.4717, 0.8833, 0.4496, 0.9197, 0.4197, 0.9496, 0.3833, 0.9717, 0.3418, 0.9854, 0.2968, 0.99, 0.25, 0.9854, 0.2032, 0.9717, 0.1582, 0.9496, 0.1167, 0.9197, 0.08029, 0.8833, 0.05045, 0.8418, 0.02827, 0.7968, 0.01461, 0.75, 0.01, 0.7032, 0.01461, 0.6582, 0.02827, 0.6167, 0.05045, 0.5803, 0.08029, 0.5504, 0.1167, 0.5283, 0.1582, 0.5146, 0.2032, 0.51, 0.25, 0.5146, 0.2968, 0.5283, 0.3418, 0.5504, 0.3833, 0.5803, 0.4197, 0.6167, 0.4496, 0.6582, 0.4717, 0.7032, 0.4854])
me_cylinder_002.materials.append(mat_material_006)
me_cylinder_002.use_remesh_fix_poles = True
me_cylinder_002.use_remesh_preserve_attributes = False
me_cylinder_002.update()

# ---- curves / text
txt_text = bpy.data.curves.new('Text', 'FONT')
txt_text.dimensions = '2D'
txt_text.body = '12'
txt_text.materials.append(mat_material_001)
txt_text_001 = bpy.data.curves.new('Text.001', 'FONT')
txt_text_001.dimensions = '2D'
txt_text_001.body = '6'
txt_text_001.materials.append(mat_material_001)
txt_text_002 = bpy.data.curves.new('Text.002', 'FONT')
txt_text_002.dimensions = '2D'
txt_text_002.body = '9'
txt_text_002.materials.append(mat_material_001)
txt_text_003 = bpy.data.curves.new('Text.003', 'FONT')
txt_text_003.dimensions = '2D'
txt_text_003.body = '3'
txt_text_003.materials.append(mat_material_001)
txt_text_005 = bpy.data.curves.new('Text.005', 'FONT')
txt_text_005.dimensions = '2D'
txt_text_005.body = '.'
txt_text_005.materials.append(mat_material_002)
txt_text_006 = bpy.data.curves.new('Text.006', 'FONT')
txt_text_006.dimensions = '2D'
txt_text_006.body = '.'
txt_text_006.materials.append(mat_material_002)
txt_text_007 = bpy.data.curves.new('Text.007', 'FONT')
txt_text_007.dimensions = '2D'
txt_text_007.body = '.'
txt_text_007.materials.append(mat_material_002)
txt_text_008 = bpy.data.curves.new('Text.008', 'FONT')
txt_text_008.dimensions = '2D'
txt_text_008.body = '.'
txt_text_008.materials.append(mat_material_002)
txt_text_009 = bpy.data.curves.new('Text.009', 'FONT')
txt_text_009.dimensions = '2D'
txt_text_009.body = '.'
txt_text_009.materials.append(mat_material_002)
txt_text_010 = bpy.data.curves.new('Text.010', 'FONT')
txt_text_010.dimensions = '2D'
txt_text_010.body = '.'
txt_text_010.materials.append(mat_material_002)
txt_text_011 = bpy.data.curves.new('Text.011', 'FONT')
txt_text_011.dimensions = '2D'
txt_text_011.body = '.'
txt_text_011.materials.append(mat_material_002)
txt_text_012 = bpy.data.curves.new('Text.012', 'FONT')
txt_text_012.dimensions = '2D'
txt_text_012.body = '.'
txt_text_012.materials.append(mat_material_002)
txt_text_015 = bpy.data.curves.new('Text.015', 'FONT')
txt_text_015.dimensions = '2D'
txt_text_015.body = '<'
txt_text_015.materials.append(mat_material_003)
txt_text_016 = bpy.data.curves.new('Text.016', 'FONT')
txt_text_016.dimensions = '2D'
txt_text_016.body = '<'
txt_text_016.materials.append(mat_material_003)
txt_text_017 = bpy.data.curves.new('Text.017', 'FONT')
txt_text_017.dimensions = '2D'
txt_text_017.body = '<'
txt_text_017.materials.append(mat_material_003)

# ---- objects
ob_light = bpy.data.objects.new('Light', light_light)
ob_camera = bpy.data.objects.new('Camera', cam_camera)
ob_jam = bpy.data.objects.new('Jam', me_cylinder)
ob_text = bpy.data.objects.new('Text', txt_text)
ob_text_001 = bpy.data.objects.new('Text.001', txt_text_001)
ob_text_002 = bpy.data.objects.new('Text.002', txt_text_002)
ob_text_003 = bpy.data.objects.new('Text.003', txt_text_003)
ob_text_004 = bpy.data.objects.new('Text.004', txt_text_005)
ob_text_005 = bpy.data.objects.new('Text.005', txt_text_006)
ob_text_006 = bpy.data.objects.new('Text.006', txt_text_007)
ob_text_007 = bpy.data.objects.new('Text.007', txt_text_008)
ob_text_008 = bpy.data.objects.new('Text.008', txt_text_009)
ob_text_009 = bpy.data.objects.new('Text.009', txt_text_010)
ob_text_010 = bpy.data.objects.new('Text.010', txt_text_011)
ob_text_011 = bpy.data.objects.new('Text.011', txt_text_012)
ob_cylinder_001 = bpy.data.objects.new('Cylinder.001', me_cylinder_001)
ob_cube = bpy.data.objects.new('Cube', me_cube_001)
ob_cube_001 = bpy.data.objects.new('Cube.001', me_cube_002)
ob_cube_002 = bpy.data.objects.new('Cube.002', me_cube_003)
ob_text_012 = bpy.data.objects.new('Text.012', txt_text_015)
ob_text_013 = bpy.data.objects.new('Text.013', txt_text_016)
ob_text_014 = bpy.data.objects.new('Text.014', txt_text_017)
ob_cylinder_002 = bpy.data.objects.new('Cylinder.002', me_cylinder_002)

# ---- transforms, parenting, visibility, modifiers, constraints
ob_light.location = (4.076, 1.005, 5.904)
ob_light.rotation_euler = (0.6503, 0.05522, 1.866)
ob_light.lock_rotations_4d = False
ob_light.empty_display_type = 'ARROWS'
ob_light.color = (0.0, 0.0, 0.0, 0.0)
ob_light.lineart.crease_threshold = 0.0
ob_camera.location = (7.359, -6.926, 4.958)
ob_camera.rotation_euler = (1.109, 0.0, 0.8149)
ob_camera.lock_rotations_4d = False
ob_camera.empty_display_type = 'ARROWS'
ob_camera.color = (0.0, 0.0, 0.0, 0.0)
ob_camera.display_type = 'WIRE'
ob_camera.lineart.crease_threshold = 0.0
ob_jam.location = (-0.4516, -0.08506, 3.646)
ob_jam.rotation_euler = (1.571, 0.005185, -1.568)
ob_jam.scale = (3.341, 3.341, 0.1545)
ob_text.parent = ob_jam
ob_text.matrix_parent_inverse = Matrix(((0.2993, -0.0, 0.0, 0.002829), (-0.0, 0.2993, -0.0, 0.02546), (-0.0, 0.0, 6.473, -1.163), (-0.0, 0.0, -0.0, 1.0)))
ob_text.location = (-0.626, 2.184, 0.3531)
ob_text.scale = (1.116, 1.116, 1.116)
ob_text_001.parent = ob_jam
ob_text_001.matrix_parent_inverse = Matrix(((0.2993, -0.0, 0.0, 0.002829), (-0.0, 0.2993, -0.0, 0.02546), (-0.0, 0.0, 6.473, -1.163), (-0.0, 0.0, -0.0, 1.0)))
ob_text_001.location = (-0.2367, -3.167, 0.3531)
ob_text_001.scale = (1.116, 1.116, 1.116)
ob_text_002.parent = ob_jam
ob_text_002.matrix_parent_inverse = Matrix(((0.2993, -0.0, 0.0, 0.002829), (-0.0, 0.2993, -0.0, 0.02546), (-0.0, 0.0, 6.473, -1.163), (-0.0, 0.0, -0.0, 1.0)))
ob_text_002.location = (-3.14, -0.3857, 0.3531)
ob_text_002.scale = (1.116, 1.116, 1.116)
ob_text_003.parent = ob_jam
ob_text_003.matrix_parent_inverse = Matrix(((0.2993, -0.0, 0.0, 0.002829), (-0.0, 0.2993, -0.0, 0.02546), (-0.0, 0.0, 6.473, -1.163), (-0.0, 0.0, -0.0, 1.0)))
ob_text_003.location = (2.589, -0.3857, 0.3531)
ob_text_003.scale = (1.116, 1.116, 1.116)
ob_text_004.parent = ob_jam
ob_text_004.matrix_parent_inverse = Matrix(((0.2993, -0.0, 0.0, 0.002829), (-0.0, 0.2993, -0.0, 0.02546), (-0.0, 0.0, 6.473, -1.163), (-0.0, 0.0, -0.0, 1.0)))
ob_text_004.location = (2.144, 1.049, 0.3531)
ob_text_004.scale = (2.526, 2.526, 2.526)
ob_text_005.parent = ob_jam
ob_text_005.matrix_parent_inverse = Matrix(((0.2993, -0.0, 0.0, 0.002829), (-0.0, 0.2993, -0.0, 0.02546), (-0.0, 0.0, 6.473, -1.163), (-0.0, 0.0, -0.0, 1.0)))
ob_text_005.location = (1.332, 2.039, 0.3531)
ob_text_005.scale = (2.526, 2.526, 2.526)
ob_text_006.parent = ob_jam
ob_text_006.matrix_parent_inverse = Matrix(((0.2993, -0.0, 0.0, 0.002829), (-0.0, 0.2993, -0.0, 0.02546), (-0.0, 0.0, 6.473, -1.163), (-0.0, 0.0, -0.0, 1.0)))
ob_text_006.location = (-2.662, 1.272, 0.3531)
ob_text_006.scale = (2.526, 2.526, 2.526)
ob_text_007.parent = ob_jam
ob_text_007.matrix_parent_inverse = Matrix(((0.2993, -0.0, 0.0, 0.002829), (-0.0, 0.2993, -0.0, 0.02546), (-0.0, 0.0, 6.473, -1.163), (-0.0, 0.0, -0.0, 1.0)))
ob_text_007.location = (-1.572, 2.206, 0.3531)
ob_text_007.scale = (2.526, 2.526, 2.526)
ob_text_008.parent = ob_jam
ob_text_008.matrix_parent_inverse = Matrix(((0.2993, -0.0, 0.0, 0.002829), (-0.0, 0.2993, -0.0, 0.02546), (-0.0, 0.0, 6.473, -1.163), (-0.0, 0.0, -0.0, 1.0)))
ob_text_008.location = (-1.583, -2.61, 0.3531)
ob_text_008.scale = (2.526, 2.526, 2.526)
ob_text_009.parent = ob_jam
ob_text_009.matrix_parent_inverse = Matrix(((0.2993, -0.0, 0.0, 0.002829), (-0.0, 0.2993, -0.0, 0.02546), (-0.0, 0.0, 6.473, -1.163), (-0.0, 0.0, -0.0, 1.0)))
ob_text_009.location = (-2.662, -1.632, 0.3531)
ob_text_009.scale = (2.526, 2.526, 2.526)
ob_text_010.parent = ob_jam
ob_text_010.matrix_parent_inverse = Matrix(((0.2993, -0.0, 0.0, 0.002829), (-0.0, 0.2993, -0.0, 0.02546), (-0.0, 0.0, 6.473, -1.163), (-0.0, 0.0, -0.0, 1.0)))
ob_text_010.location = (1.265, -2.61, 0.3531)
ob_text_010.scale = (2.526, 2.526, 2.526)
ob_text_011.parent = ob_jam
ob_text_011.matrix_parent_inverse = Matrix(((0.2993, -0.0, 0.0, 0.002829), (-0.0, 0.2993, -0.0, 0.02546), (-0.0, 0.0, 6.473, -1.163), (-0.0, 0.0, -0.0, 1.0)))
ob_text_011.location = (2.211, -1.632, 0.3531)
ob_text_011.scale = (2.526, 2.526, 2.526)
ob_cylinder_001.parent = ob_jam
ob_cylinder_001.matrix_parent_inverse = Matrix(((0.2993, -0.0, 0.0, 0.002829), (-0.0, 0.2993, -0.0, 0.02546), (-0.0, 0.0, 6.473, -1.163), (-0.0, 0.0, -0.0, 1.0)))
ob_cylinder_001.location = (0.08181, 0.01486, 0.3741)
ob_cylinder_001.scale = (0.2788, 0.2788, -0.04135)
ob_cube.parent = ob_jam
ob_cube.matrix_parent_inverse = Matrix(((0.2993, -0.0, 0.0, 0.002829), (-0.0, 0.2993, -0.0, 0.02546), (-0.0, 0.0, 6.473, -1.163), (-0.0, 0.0, -0.0, 1.0)))
ob_cube.location = (-0.6335, -0.006111, 0.3658)
ob_cube.scale = (0.7468, 0.06756, 0.06594)
ob_cube_001.parent = ob_jam
ob_cube_001.matrix_parent_inverse = Matrix(((0.2993, -0.0, 0.0, 0.002829), (-0.0, 0.2993, -0.0, 0.02546), (-0.0, 0.0, 6.473, -1.163), (-0.0, 0.0, -0.0, 1.0)))
ob_cube_001.location = (-0.8121, 0.3786, 0.3658)
ob_cube_001.rotation_euler = (0.0, -0.0, -0.3672)
ob_cube_001.scale = (0.9261, 0.06684, 0.06594)
ob_cube_002.parent = ob_jam
ob_cube_002.matrix_parent_inverse = Matrix(((0.2993, -0.0, 0.0, 0.002829), (-0.0, 0.2993, -0.0, 0.02546), (-0.0, 0.0, 6.473, -1.163), (-0.0, 0.0, -0.0, 1.0)))
ob_cube_002.location = (0.08096, 0.8595, 0.3658)
ob_cube_002.rotation_euler = (0.0, -0.0, -1.561)
ob_cube_002.scale = (0.9402, 0.06779, 0.06594)
ob_text_012.parent = ob_jam
ob_text_012.matrix_parent_inverse = Matrix(((0.2993, -0.0, 0.0, 0.002829), (-0.0, 0.2993, -0.0, 0.02546), (-0.0, 0.0, 6.473, -1.163), (-0.0, 0.0, -0.0, 1.0)))
ob_text_012.location = (-1.726, -0.3445, 0.3531)
ob_text_012.scale = (0.9421, 0.9421, 0.9421)
ob_text_013.parent = ob_jam
ob_text_013.matrix_parent_inverse = Matrix(((0.2993, -0.0, 0.0, 0.002829), (-0.0, 0.2993, -0.0, 0.02546), (-0.0, 0.0, 6.473, -1.163), (-0.0, 0.0, -0.0, 1.0)))
ob_text_013.location = (-2.11, 0.4799, 0.3531)
ob_text_013.rotation_euler = (0.0, -0.0, -0.2655)
ob_text_013.scale = (0.9421, 0.9421, 0.9421)
ob_text_014.parent = ob_jam
ob_text_014.matrix_parent_inverse = Matrix(((0.2993, -0.0, 0.0, 0.002829), (-0.0, 0.2993, -0.0, 0.02546), (-0.0, 0.0, 6.473, -1.163), (-0.0, 0.0, -0.0, 1.0)))
ob_text_014.location = (-0.2692, 2.129, 0.3531)
ob_text_014.rotation_euler = (0.0, -0.0, -1.547)
ob_text_014.scale = (0.9421, 0.9421, 0.9421)
ob_cylinder_002.parent = ob_jam
ob_cylinder_002.matrix_parent_inverse = Matrix(((0.2993, -0.0, 0.0, 0.002829), (-0.0, 0.2993, -0.0, 0.02546), (-0.0, 0.0, 6.473, -1.163), (-0.0, 0.0, -0.0, 1.0)))
ob_cylinder_002.location = (-0.009451, -0.08506, -0.1258)
ob_cylinder_002.scale = (3.548, 3.548, 0.1641)

# ---- collection membership
col_collection.objects.link(ob_light)
col_collection.objects.link(ob_camera)
col_collection.objects.link(ob_jam)
col_collection.objects.link(ob_text)
col_collection.objects.link(ob_text_001)
col_collection.objects.link(ob_text_002)
col_collection.objects.link(ob_text_003)
col_collection.objects.link(ob_text_004)
col_collection.objects.link(ob_text_005)
col_collection.objects.link(ob_text_006)
col_collection.objects.link(ob_text_007)
col_collection.objects.link(ob_text_008)
col_collection.objects.link(ob_text_009)
col_collection.objects.link(ob_text_010)
col_collection.objects.link(ob_text_011)
col_collection.objects.link(ob_cylinder_001)
col_collection.objects.link(ob_cube)
col_collection.objects.link(ob_cube_001)
col_collection.objects.link(ob_cube_002)
col_collection.objects.link(ob_text_012)
col_collection.objects.link(ob_text_013)
col_collection.objects.link(ob_text_014)
col_collection.objects.link(ob_cylinder_002)

# ---- scene / render settings (as saved in the file)
scene.camera = ob_camera
scene.frame_start = 1; scene.frame_end = 250; scene.frame_set(1)
scene.render.engine = 'BLENDER_EEVEE_NEXT'
scene.cycles.sampling_pattern = 'TABULATED_SOBOL'
scene.cycles.use_light_tree = False
scene.view_settings.view_transform = 'Filmic'
bpy.context.view_layer.update()

